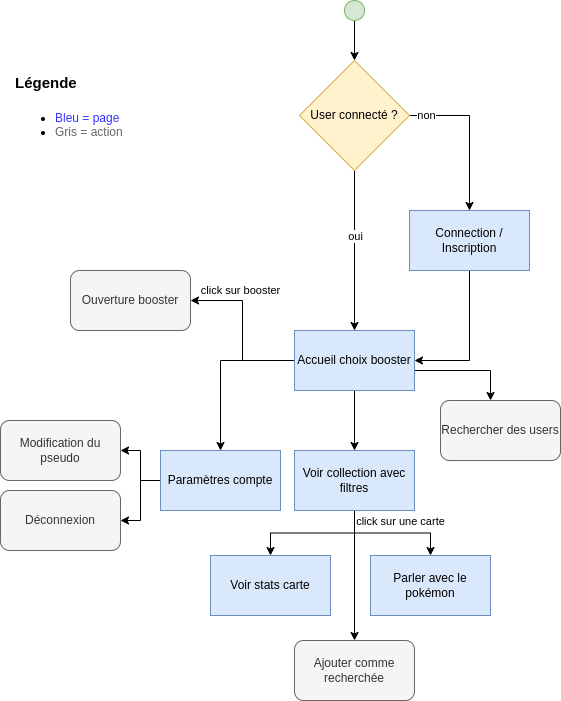

The diagram above was exported from draw.io. Its source (the exported page's mxGraphModel, read from the mxfile embedded in the PNG):
<mxGraphModel dx="1195" dy="1978" grid="1" gridSize="10" guides="1" tooltips="1" connect="1" arrows="1" fold="1" page="1" pageScale="1" pageWidth="827" pageHeight="1169" math="0" shadow="0">
  <root>
    <mxCell id="0" />
    <mxCell id="1" parent="0" />
    <mxCell id="_AU6K7st_uVQFZbXDByO-8" style="edgeStyle=orthogonalEdgeStyle;rounded=0;orthogonalLoop=1;jettySize=auto;html=1;entryX=1;entryY=0.5;entryDx=0;entryDy=0;" edge="1" parent="1" source="_AU6K7st_uVQFZbXDByO-1" target="_AU6K7st_uVQFZbXDByO-5">
      <mxGeometry relative="1" as="geometry" />
    </mxCell>
    <mxCell id="_AU6K7st_uVQFZbXDByO-1" value="Connection / Inscription" style="rounded=0;whiteSpace=wrap;html=1;fillColor=#dae8fc;strokeColor=#6c8ebf;" vertex="1" parent="1">
      <mxGeometry x="469" y="180" width="120" height="60" as="geometry" />
    </mxCell>
    <mxCell id="_AU6K7st_uVQFZbXDByO-3" style="edgeStyle=orthogonalEdgeStyle;rounded=0;orthogonalLoop=1;jettySize=auto;html=1;entryX=0.5;entryY=0;entryDx=0;entryDy=0;" edge="1" parent="1" source="_AU6K7st_uVQFZbXDByO-2" target="_AU6K7st_uVQFZbXDByO-1">
      <mxGeometry relative="1" as="geometry">
        <Array as="points">
          <mxPoint x="529" y="85" />
        </Array>
      </mxGeometry>
    </mxCell>
    <mxCell id="_AU6K7st_uVQFZbXDByO-4" value="non" style="edgeLabel;html=1;align=center;verticalAlign=middle;resizable=0;points=[];" vertex="1" connectable="0" parent="_AU6K7st_uVQFZbXDByO-3">
      <mxGeometry x="-0.7806" relative="1" as="geometry">
        <mxPoint as="offset" />
      </mxGeometry>
    </mxCell>
    <mxCell id="_AU6K7st_uVQFZbXDByO-6" style="edgeStyle=orthogonalEdgeStyle;rounded=0;orthogonalLoop=1;jettySize=auto;html=1;" edge="1" parent="1" source="_AU6K7st_uVQFZbXDByO-2" target="_AU6K7st_uVQFZbXDByO-5">
      <mxGeometry relative="1" as="geometry" />
    </mxCell>
    <mxCell id="_AU6K7st_uVQFZbXDByO-7" value="oui" style="edgeLabel;html=1;align=center;verticalAlign=middle;resizable=0;points=[];" vertex="1" connectable="0" parent="_AU6K7st_uVQFZbXDByO-6">
      <mxGeometry x="-0.175" y="1" relative="1" as="geometry">
        <mxPoint as="offset" />
      </mxGeometry>
    </mxCell>
    <mxCell id="_AU6K7st_uVQFZbXDByO-2" value="User connecté ?" style="rhombus;whiteSpace=wrap;html=1;fillColor=#fff2cc;strokeColor=#d6b656;" vertex="1" parent="1">
      <mxGeometry x="359" y="30" width="110" height="110" as="geometry" />
    </mxCell>
    <mxCell id="_AU6K7st_uVQFZbXDByO-12" style="edgeStyle=orthogonalEdgeStyle;rounded=0;orthogonalLoop=1;jettySize=auto;html=1;" edge="1" parent="1" source="_AU6K7st_uVQFZbXDByO-5" target="_AU6K7st_uVQFZbXDByO-11">
      <mxGeometry relative="1" as="geometry" />
    </mxCell>
    <mxCell id="_AU6K7st_uVQFZbXDByO-14" style="edgeStyle=orthogonalEdgeStyle;rounded=0;orthogonalLoop=1;jettySize=auto;html=1;entryX=0.5;entryY=0;entryDx=0;entryDy=0;" edge="1" parent="1" source="_AU6K7st_uVQFZbXDByO-5" target="_AU6K7st_uVQFZbXDByO-13">
      <mxGeometry relative="1" as="geometry" />
    </mxCell>
    <mxCell id="_AU6K7st_uVQFZbXDByO-16" style="edgeStyle=orthogonalEdgeStyle;rounded=0;orthogonalLoop=1;jettySize=auto;html=1;" edge="1" parent="1" source="_AU6K7st_uVQFZbXDByO-5" target="_AU6K7st_uVQFZbXDByO-15">
      <mxGeometry relative="1" as="geometry">
        <Array as="points">
          <mxPoint x="550" y="340" />
        </Array>
      </mxGeometry>
    </mxCell>
    <mxCell id="_AU6K7st_uVQFZbXDByO-28" style="edgeStyle=orthogonalEdgeStyle;rounded=0;orthogonalLoop=1;jettySize=auto;html=1;entryX=1;entryY=0.5;entryDx=0;entryDy=0;" edge="1" parent="1" source="_AU6K7st_uVQFZbXDByO-5" target="_AU6K7st_uVQFZbXDByO-27">
      <mxGeometry relative="1" as="geometry" />
    </mxCell>
    <mxCell id="_AU6K7st_uVQFZbXDByO-34" value="click sur booster" style="edgeLabel;html=1;align=center;verticalAlign=middle;resizable=0;points=[];" vertex="1" connectable="0" parent="_AU6K7st_uVQFZbXDByO-28">
      <mxGeometry x="-0.7683" y="1" relative="1" as="geometry">
        <mxPoint x="-35" y="-71" as="offset" />
      </mxGeometry>
    </mxCell>
    <mxCell id="_AU6K7st_uVQFZbXDByO-5" value="Accueil choix booster" style="rounded=0;whiteSpace=wrap;html=1;fillColor=#dae8fc;strokeColor=#6c8ebf;" vertex="1" parent="1">
      <mxGeometry x="354" y="300" width="120" height="60" as="geometry" />
    </mxCell>
    <mxCell id="_AU6K7st_uVQFZbXDByO-10" style="edgeStyle=orthogonalEdgeStyle;rounded=0;orthogonalLoop=1;jettySize=auto;html=1;entryX=0.5;entryY=0;entryDx=0;entryDy=0;" edge="1" parent="1" source="_AU6K7st_uVQFZbXDByO-9" target="_AU6K7st_uVQFZbXDByO-2">
      <mxGeometry relative="1" as="geometry" />
    </mxCell>
    <mxCell id="_AU6K7st_uVQFZbXDByO-9" value="" style="ellipse;whiteSpace=wrap;html=1;aspect=fixed;fillColor=#d5e8d4;strokeColor=#82b366;" vertex="1" parent="1">
      <mxGeometry x="404" y="-30" width="20" height="20" as="geometry" />
    </mxCell>
    <mxCell id="_AU6K7st_uVQFZbXDByO-25" value="" style="edgeStyle=orthogonalEdgeStyle;rounded=0;orthogonalLoop=1;jettySize=auto;html=1;" edge="1" parent="1" source="_AU6K7st_uVQFZbXDByO-11" target="_AU6K7st_uVQFZbXDByO-24">
      <mxGeometry relative="1" as="geometry" />
    </mxCell>
    <mxCell id="_AU6K7st_uVQFZbXDByO-30" style="edgeStyle=orthogonalEdgeStyle;rounded=0;orthogonalLoop=1;jettySize=auto;html=1;entryX=1;entryY=0.5;entryDx=0;entryDy=0;" edge="1" parent="1" source="_AU6K7st_uVQFZbXDByO-11" target="_AU6K7st_uVQFZbXDByO-29">
      <mxGeometry relative="1" as="geometry" />
    </mxCell>
    <mxCell id="_AU6K7st_uVQFZbXDByO-11" value="Paramètres compte" style="rounded=0;whiteSpace=wrap;html=1;fillColor=#dae8fc;strokeColor=#6c8ebf;" vertex="1" parent="1">
      <mxGeometry x="220" y="420" width="120" height="60" as="geometry" />
    </mxCell>
    <mxCell id="_AU6K7st_uVQFZbXDByO-18" style="edgeStyle=orthogonalEdgeStyle;rounded=0;orthogonalLoop=1;jettySize=auto;html=1;" edge="1" parent="1" source="_AU6K7st_uVQFZbXDByO-13" target="_AU6K7st_uVQFZbXDByO-17">
      <mxGeometry relative="1" as="geometry" />
    </mxCell>
    <mxCell id="_AU6K7st_uVQFZbXDByO-20" value="click sur une carte" style="edgeLabel;html=1;align=center;verticalAlign=middle;resizable=0;points=[];" vertex="1" connectable="0" parent="_AU6K7st_uVQFZbXDByO-18">
      <mxGeometry x="-0.4328" y="-1" relative="1" as="geometry">
        <mxPoint x="60" y="-11" as="offset" />
      </mxGeometry>
    </mxCell>
    <mxCell id="_AU6K7st_uVQFZbXDByO-21" style="edgeStyle=orthogonalEdgeStyle;rounded=0;orthogonalLoop=1;jettySize=auto;html=1;" edge="1" parent="1" source="_AU6K7st_uVQFZbXDByO-13" target="_AU6K7st_uVQFZbXDByO-19">
      <mxGeometry relative="1" as="geometry" />
    </mxCell>
    <mxCell id="_AU6K7st_uVQFZbXDByO-33" style="edgeStyle=orthogonalEdgeStyle;rounded=0;orthogonalLoop=1;jettySize=auto;html=1;" edge="1" parent="1" source="_AU6K7st_uVQFZbXDByO-13" target="_AU6K7st_uVQFZbXDByO-22">
      <mxGeometry relative="1" as="geometry" />
    </mxCell>
    <mxCell id="_AU6K7st_uVQFZbXDByO-13" value="Voir collection avec filtres" style="rounded=0;whiteSpace=wrap;html=1;fillColor=#dae8fc;strokeColor=#6c8ebf;" vertex="1" parent="1">
      <mxGeometry x="354" y="420" width="120" height="60" as="geometry" />
    </mxCell>
    <mxCell id="_AU6K7st_uVQFZbXDByO-15" value="Rechercher des users" style="rounded=1;whiteSpace=wrap;html=1;fillColor=#f5f5f5;fontColor=#333333;strokeColor=#666666;" vertex="1" parent="1">
      <mxGeometry x="500" y="370" width="120" height="60" as="geometry" />
    </mxCell>
    <mxCell id="_AU6K7st_uVQFZbXDByO-17" value="Voir stats carte" style="rounded=0;whiteSpace=wrap;html=1;fillColor=#dae8fc;strokeColor=#6c8ebf;" vertex="1" parent="1">
      <mxGeometry x="270" y="525" width="120" height="60" as="geometry" />
    </mxCell>
    <mxCell id="_AU6K7st_uVQFZbXDByO-19" value="Ajouter comme recherchée" style="rounded=1;whiteSpace=wrap;html=1;fillColor=#f5f5f5;fontColor=#333333;strokeColor=#666666;" vertex="1" parent="1">
      <mxGeometry x="354" y="610" width="120" height="60" as="geometry" />
    </mxCell>
    <mxCell id="_AU6K7st_uVQFZbXDByO-22" value="Parler avec le pokémon" style="rounded=0;whiteSpace=wrap;html=1;fillColor=#dae8fc;strokeColor=#6c8ebf;" vertex="1" parent="1">
      <mxGeometry x="430" y="525" width="120" height="60" as="geometry" />
    </mxCell>
    <mxCell id="_AU6K7st_uVQFZbXDByO-24" value="Modification du pseudo" style="whiteSpace=wrap;html=1;rounded=1;fillColor=#f5f5f5;fontColor=#333333;strokeColor=#666666;" vertex="1" parent="1">
      <mxGeometry x="60" y="390" width="120" height="60" as="geometry" />
    </mxCell>
    <mxCell id="_AU6K7st_uVQFZbXDByO-27" value="Ouverture booster" style="whiteSpace=wrap;html=1;rounded=1;fillColor=#f5f5f5;fontColor=#333333;strokeColor=#666666;" vertex="1" parent="1">
      <mxGeometry x="130" y="240" width="120" height="60" as="geometry" />
    </mxCell>
    <mxCell id="_AU6K7st_uVQFZbXDByO-29" value="Déconnexion" style="whiteSpace=wrap;html=1;rounded=1;fillColor=#f5f5f5;fontColor=#333333;strokeColor=#666666;" vertex="1" parent="1">
      <mxGeometry x="60" y="460" width="120" height="60" as="geometry" />
    </mxCell>
    <mxCell id="_AU6K7st_uVQFZbXDByO-32" value="&lt;h1&gt;&lt;font style=&quot;font-size: 15px;&quot;&gt;Légende&lt;/font&gt;&lt;/h1&gt;&lt;p&gt;&lt;/p&gt;&lt;ul&gt;&lt;li&gt;&lt;font color=&quot;#3333ff&quot;&gt;Bleu = page&lt;/font&gt;&lt;/li&gt;&lt;li&gt;&lt;font color=&quot;#666666&quot;&gt;Gris = action&lt;/font&gt;&lt;/li&gt;&lt;/ul&gt;&lt;p&gt;&lt;/p&gt;" style="text;html=1;strokeColor=none;fillColor=none;spacing=5;spacingTop=-20;whiteSpace=wrap;overflow=hidden;rounded=0;" vertex="1" parent="1">
      <mxGeometry x="70" y="30" width="190" height="120" as="geometry" />
    </mxCell>
  </root>
</mxGraphModel>